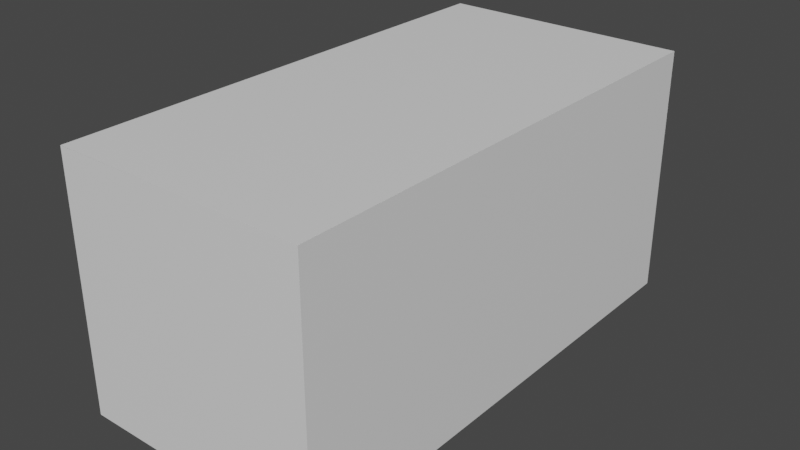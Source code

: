 # Source: MenuBox.blend  (saved by Blender 2.83.19; exported with 4.5.12 LTS)
import bpy
from mathutils import Matrix  # noqa: F401  (used for matrix-valued properties, if any)

bpy.ops.wm.read_factory_settings(use_empty=True)
scene = bpy.context.scene
scene.name = 'Scene'

# ---- collections
col_collection = bpy.data.collections.new('Collection'); scene.collection.children.link(col_collection)

# ---- materials (node trees are filled in below, after node groups)
mat_wall = bpy.data.materials.new('Wall')
mat_wall.use_transparent_shadow = False

# ---- material node trees
mat_wall.use_nodes = True; mat_wall.node_tree.nodes.clear()
_N = mat_wall.node_tree.nodes; _L = mat_wall.node_tree.links
n0 = _N.new('ShaderNodeBsdfPrincipled'); n0.name = 'Principled BSDF'; n0.location = (10, 300)
n0.distribution = 'GGX'
n0.subsurface_method = 'BURLEY'
n0.inputs[3].default_value = 1.45
n0.inputs[27].default_value = (0.0, 0.0, 0.0, 1.0)
n0.inputs[28].default_value = 1.0
n1 = _N.new('ShaderNodeOutputMaterial'); n1.name = 'Material Output'; n1.location = (300, 300)
_L.new(n0.outputs[0], n1.inputs[0])
n1.is_active_output = True

# ---- world
world_world = bpy.data.worlds.new('World'); scene.world = world_world
world_world.use_nodes = True; world_world.node_tree.nodes.clear()
_N = world_world.node_tree.nodes; _L = world_world.node_tree.links
n0 = _N.new('ShaderNodeOutputWorld'); n0.name = 'World Output'; n0.location = (300, 300)
n1 = _N.new('ShaderNodeBackground'); n1.name = 'Background'; n1.location = (10, 300)
n1.inputs[0].default_value = (0.05088, 0.05088, 0.05088, 1.0)
_L.new(n1.outputs[0], n0.inputs[0])
n0.is_active_output = True
world_world.color = (0.05088, 0.05088, 0.05088)
world_world.use_sun_shadow = False
world_world.sun_shadow_jitter_overblur = 0.0

# ---- meshes
me_plane = bpy.data.meshes.new('Plane')
me_plane.from_pydata([(-1.0, -1.0, 0.0), (1.0, -1.0, 0.0), (-1.0, 1.0, 0.0), (1.0, 1.0, 0.0)], [], [(0, 1, 3, 2)])
_uv = me_plane.uv_layers.new(name='UVMap')
_uv.uv.foreach_set('vector', [0.0, 0.0, 1.0, 0.0, 1.0, 1.0, 0.0, 1.0])
me_plane.materials.append(mat_wall)
me_plane.use_remesh_fix_poles = True
me_plane.use_remesh_preserve_attributes = False
me_plane.use_mirror_vertex_groups = False
me_plane.update()
me_plane_001 = bpy.data.meshes.new('Plane.001')
me_plane_001.from_pydata([(-1.0, -1.0, 0.0), (1.0, -1.0, 0.0), (-1.0, 1.0, 0.0), (1.0, 1.0, 0.0)], [], [(0, 1, 3, 2)])
_uv = me_plane_001.uv_layers.new(name='UVMap')
_uv.uv.foreach_set('vector', [0.0, 0.0, 1.0, 0.0, 1.0, 1.0, 0.0, 1.0])
me_plane_001.materials.append(mat_wall)
me_plane_001.use_remesh_fix_poles = True
me_plane_001.use_remesh_preserve_attributes = False
me_plane_001.use_mirror_vertex_groups = False
me_plane_001.update()
me_plane_002 = bpy.data.meshes.new('Plane.002')
me_plane_002.from_pydata([(-1.0, -1.0, 0.0), (1.0, -1.0, 0.0), (-1.0, 1.0, 0.0), (1.0, 1.0, 0.0)], [], [(0, 1, 3, 2)])
_uv = me_plane_002.uv_layers.new(name='UVMap')
_uv.uv.foreach_set('vector', [0.0, 0.0, 1.0, 0.0, 1.0, 1.0, 0.0, 1.0])
me_plane_002.materials.append(mat_wall)
me_plane_002.use_remesh_fix_poles = True
me_plane_002.use_remesh_preserve_attributes = False
me_plane_002.use_mirror_vertex_groups = False
me_plane_002.update()
me_plane_003 = bpy.data.meshes.new('Plane.003')
me_plane_003.from_pydata([(-1.0, -1.0, 0.0), (1.0, -1.0, 0.0), (-1.0, 1.0, 0.0), (1.0, 1.0, 0.0), (0.0, -1.0, 0.0), (0.0, 1.0, 0.0), (-1.0, 0.5, -1.457e-08), (-1.0, -0.5, 1.457e-08), (1.0, -0.5, 1.457e-08), (1.0, 0.5, -1.457e-08), (-1.258e-08, -0.5, 1.457e-08), (1.258e-08, 0.5, -1.457e-08)], [], [(11, 9, 3, 5), (6, 11, 5, 2), (0, 4, 10, 7), (7, 10, 11, 6), (4, 1, 8, 10)])
_uv = me_plane_003.uv_layers.new(name='UVMap')
_uv.uv.foreach_set('vector', [0.75, 0.5, 0.75, 5.96e-08, 1.0, 0.0, 1.0, 0.5, 0.75, 1.0, 0.75, 0.5, 1.0, 0.5, 1.0, 1.0, 1.49e-07, 1.0, 5.96e-08, 0.5, 0.25, 0.5, 0.25, 1.0, 0.25, 1.0, 0.25, 0.5, 0.75, 0.5, 0.75, 1.0, 5.96e-08, 0.5, 0.0, 1.49e-07, 0.25, 8.941e-08, 0.25, 0.5])
me_plane_003.materials.append(mat_wall)
me_plane_003.use_remesh_fix_poles = True
me_plane_003.use_remesh_preserve_attributes = False
me_plane_003.use_mirror_vertex_groups = False
me_plane_003.update()
me_plane_004 = bpy.data.meshes.new('Plane.004')
me_plane_004.from_pydata([(-1.0, -1.0, 0.0), (1.0, -1.0, 0.0), (-1.0, 1.0, 0.0), (1.0, 1.0, 0.0)], [], [(0, 1, 3, 2)])
_uv = me_plane_004.uv_layers.new(name='UVMap')
_uv.uv.foreach_set('vector', [1.49e-07, 1.0, 0.0, 1.49e-07, 1.0, 0.0, 1.0, 1.0])
me_plane_004.materials.append(mat_wall)
me_plane_004.use_remesh_fix_poles = True
me_plane_004.use_remesh_preserve_attributes = False
me_plane_004.use_mirror_vertex_groups = False
me_plane_004.update()
me_plane_005 = bpy.data.meshes.new('Plane.005')
me_plane_005.from_pydata([(-1.0, -1.0, 0.0), (1.0, -1.0, 0.0), (-1.0, 1.0, 0.0), (1.0, 1.0, 0.0)], [], [(0, 1, 3, 2)])
_uv = me_plane_005.uv_layers.new(name='UVMap')
_uv.uv.foreach_set('vector', [0.0, 0.0, 1.0, 0.0, 1.0, 1.0, 0.0, 1.0])
me_plane_005.materials.append(mat_wall)
me_plane_005.use_remesh_fix_poles = True
me_plane_005.use_remesh_preserve_attributes = False
me_plane_005.use_mirror_vertex_groups = False
me_plane_005.update()

# ---- objects
ob_plane = bpy.data.objects.new('Plane', me_plane)
ob_plane_001 = bpy.data.objects.new('Plane.001', me_plane_001)
ob_plane_002 = bpy.data.objects.new('Plane.002', me_plane_002)
ob_plane_003 = bpy.data.objects.new('Plane.003', me_plane_003)
ob_plane_004 = bpy.data.objects.new('Plane.004', me_plane_004)
ob_plane_005 = bpy.data.objects.new('Plane.005', me_plane_005)

# ---- transforms, parenting, visibility, modifiers, constraints
ob_plane.location = (0.0, 0.0, 0.0)
ob_plane.scale = (2.0, 4.0, 1.0)
ob_plane.lineart.crease_threshold = 0.0
ob_plane_001.location = (-2.0, 0.0, 2.0)
ob_plane_001.rotation_euler = (-0.0, 1.571, 0.0)
ob_plane_001.scale = (2.0, 4.0, 1.0)
ob_plane_001.lineart.crease_threshold = 0.0
ob_plane_002.location = (2.0, 0.0, 2.0)
ob_plane_002.rotation_euler = (-0.0, 4.712, 0.0)
ob_plane_002.scale = (2.0, 4.0, 1.0)
ob_plane_002.lineart.crease_threshold = 0.0
ob_plane_003.location = (0.0, 4.0, 2.0)
ob_plane_003.rotation_euler = (1.571, 1.571, 0.0)
ob_plane_003.scale = (2.0, 2.0, 1.0)
ob_plane_003.lineart.crease_threshold = 0.0
ob_plane_004.location = (0.0, -4.0, 2.0)
ob_plane_004.rotation_euler = (-1.571, 1.571, 0.0)
ob_plane_004.scale = (2.0, 2.0, 1.0)
ob_plane_004.lineart.crease_threshold = 0.0
ob_plane_005.location = (0.0, 0.0, 4.0)
ob_plane_005.rotation_euler = (-0.0, 3.142, -0.0)
ob_plane_005.scale = (2.0, 4.0, 1.0)
ob_plane_005.lineart.crease_threshold = 0.0

# ---- collection membership
col_collection.objects.link(ob_plane)
col_collection.objects.link(ob_plane_001)
col_collection.objects.link(ob_plane_002)
col_collection.objects.link(ob_plane_003)
col_collection.objects.link(ob_plane_004)
col_collection.objects.link(ob_plane_005)

# ---- scene / render settings (as saved in the file)
scene.frame_start = 1; scene.frame_end = 250; scene.frame_set(1)
scene.render.engine = 'BLENDER_EEVEE_NEXT'
scene.cycles.use_denoising = False
scene.cycles.samples = 128
scene.cycles.sampling_pattern = 'TABULATED_SOBOL'
scene.cycles.use_adaptive_sampling = False
scene.cycles.use_light_tree = False
scene.view_settings.view_transform = 'Filmic'
bpy.context.view_layer.update()

# ---- added for rendering (the .blend has no active camera and no usable light): camera, sun
cam_auto = bpy.data.cameras.new('AutoCamera')
cam_auto.lens = 50.0
cam_auto.sensor_width = 36.0
cam_auto.clip_end = 1000.0
ob_auto_camera = bpy.data.objects.new('AutoCamera', cam_auto)
scene.collection.objects.link(ob_auto_camera)
ob_auto_camera.location = (9.06531, -10.8784, 9.25225)
ob_auto_camera.rotation_euler = (1.09748, -7.21219e-08, 0.694738)
scene.camera = ob_auto_camera
light_auto_sun = bpy.data.lights.new('AutoSun', 'SUN')
light_auto_sun.energy = 3.0
light_auto_sun.angle = 0.0523599
ob_auto_sun = bpy.data.objects.new('AutoSun', light_auto_sun)
scene.collection.objects.link(ob_auto_sun)
ob_auto_sun.rotation_euler = (0.872665, 0.174533, 0.523599)
bpy.context.view_layer.update()
